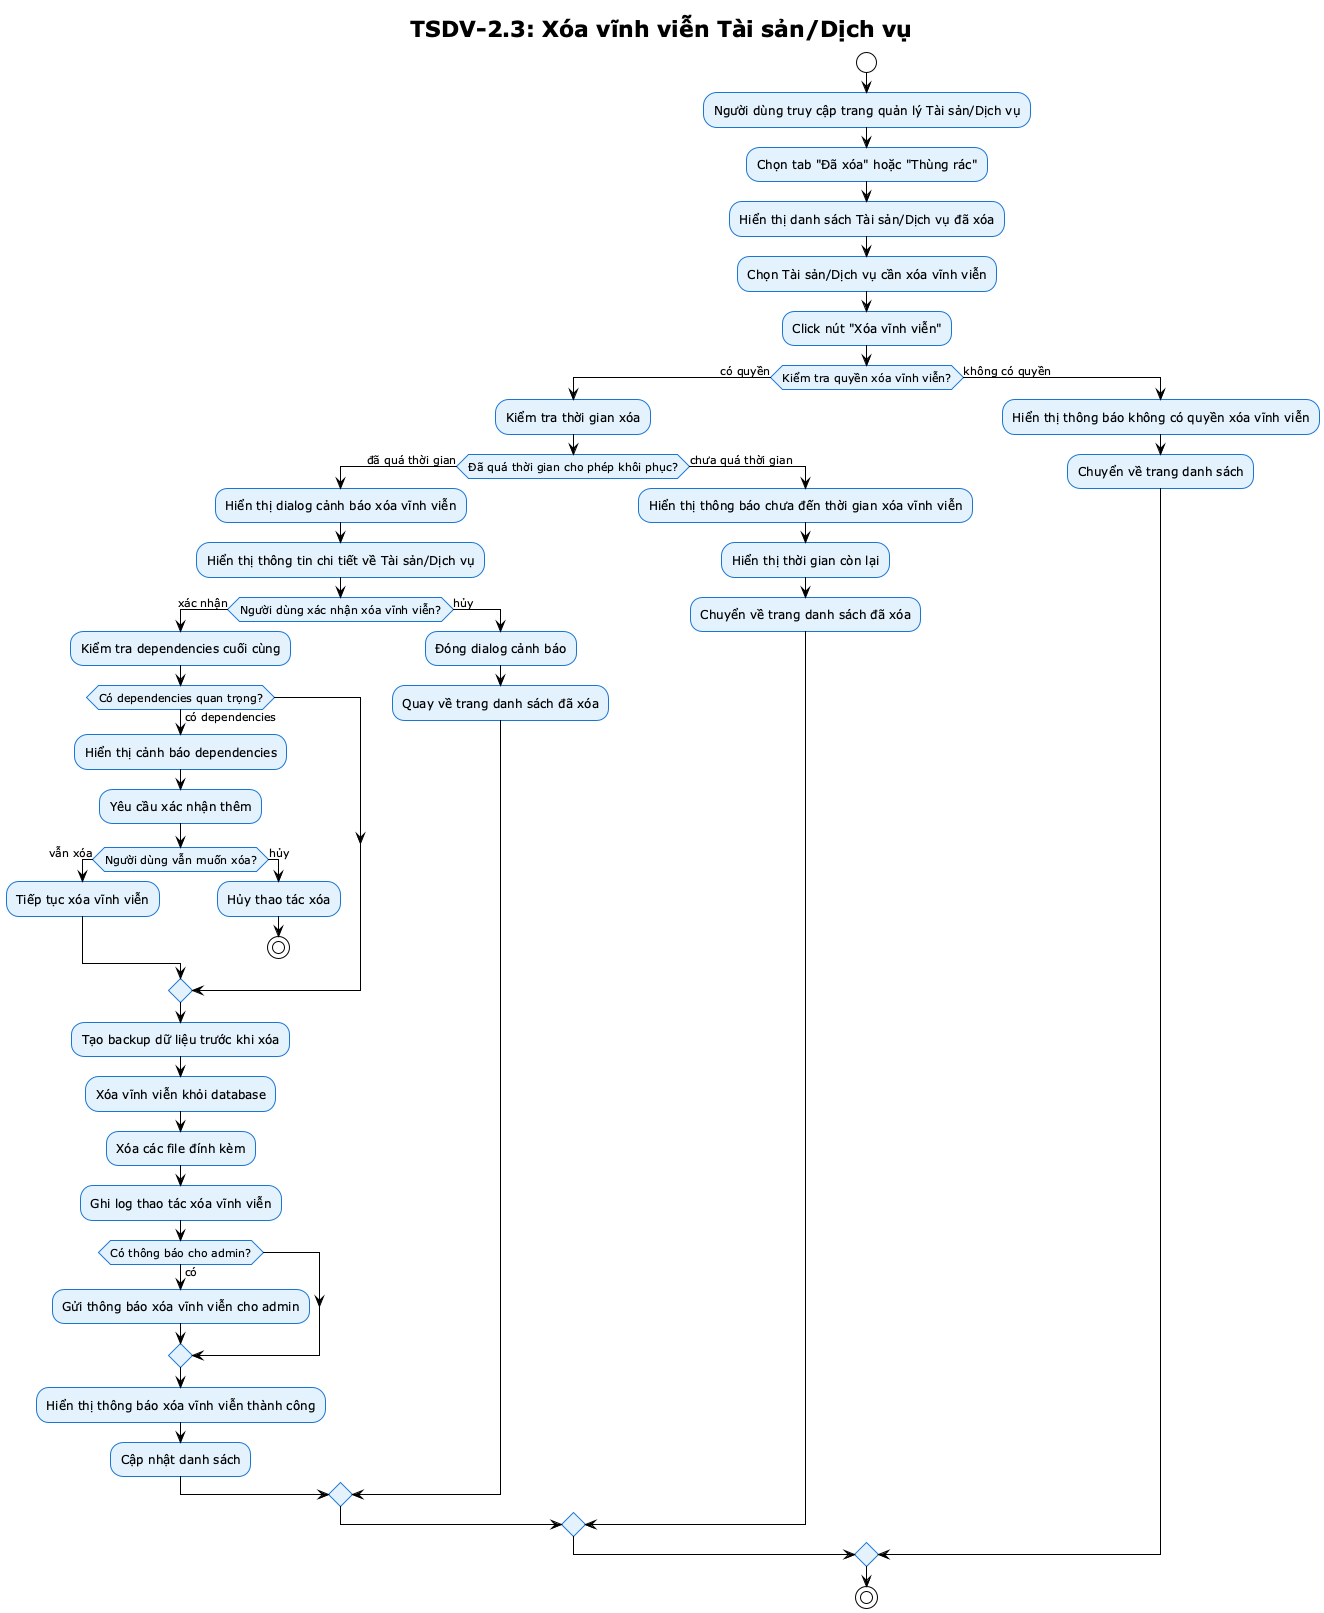

The diagram above was rendered by PlantUML. Its source (embedded in the PNG):
@startuml TSDV-2.3 Activity Diagram
!theme plain
skinparam backgroundColor #FFFFFF
skinparam activity {
    BackgroundColor #E3F2FD
    BorderColor #1976D2
    FontColor #000000
}
skinparam decision {
    BackgroundColor #FFF3E0
    BorderColor #F57C00
    FontColor #000000
}
skinparam start {
    BackgroundColor #4CAF50
    BorderColor #2E7D32
    FontColor #FFFFFF
}
skinparam end {
    BackgroundColor #F44336
    BorderColor #C62828
    FontColor #FFFFFF
}

title TSDV-2.3: Xóa vĩnh viễn Tài sản/Dịch vụ

start

:Người dùng truy cập trang quản lý Tài sản/Dịch vụ;

:Chọn tab "Đã xóa" hoặc "Thùng rác";

:Hiển thị danh sách Tài sản/Dịch vụ đã xóa;

:Chọn Tài sản/Dịch vụ cần xóa vĩnh viễn;

:Click nút "Xóa vĩnh viễn";

if (Kiểm tra quyền xóa vĩnh viễn?) then (có quyền)
    :Kiểm tra thời gian xóa;
    
    if (Đã quá thời gian cho phép khôi phục?) then (đã quá thời gian)
        :Hiển thị dialog cảnh báo xóa vĩnh viễn;
        :Hiển thị thông tin chi tiết về Tài sản/Dịch vụ;
        
        if (Người dùng xác nhận xóa vĩnh viễn?) then (xác nhận)
            :Kiểm tra dependencies cuối cùng;
            
            if (Có dependencies quan trọng?) then (có dependencies)
                :Hiển thị cảnh báo dependencies;
                :Yêu cầu xác nhận thêm;
                
                if (Người dùng vẫn muốn xóa?) then (vẫn xóa)
                    :Tiếp tục xóa vĩnh viễn;
                else (hủy)
                    :Hủy thao tác xóa;
                    stop
                endif
            endif
            
            :Tạo backup dữ liệu trước khi xóa;
            :Xóa vĩnh viễn khỏi database;
            :Xóa các file đính kèm;
            :Ghi log thao tác xóa vĩnh viễn;
            
            if (Có thông báo cho admin?) then (có)
                :Gửi thông báo xóa vĩnh viễn cho admin;
            endif
            
            :Hiển thị thông báo xóa vĩnh viễn thành công;
            :Cập nhật danh sách;
            
        else (hủy)
            :Đóng dialog cảnh báo;
            :Quay về trang danh sách đã xóa;
        endif
        
    else (chưa quá thời gian)
        :Hiển thị thông báo chưa đến thời gian xóa vĩnh viễn;
        :Hiển thị thời gian còn lại;
        :Chuyển về trang danh sách đã xóa;
    endif
    
else (không có quyền)
    :Hiển thị thông báo không có quyền xóa vĩnh viễn;
    :Chuyển về trang danh sách;
endif

stop

@enduml